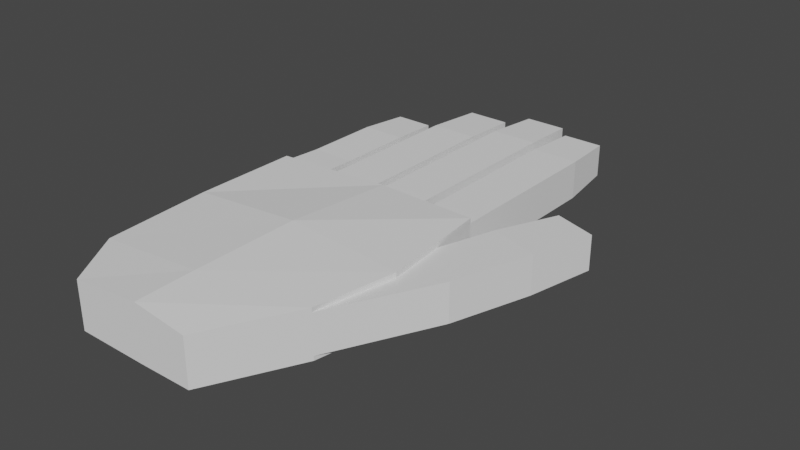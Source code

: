 # Source: hand_right.blend  (saved by Blender 3.5.10; exported with 4.5.12 LTS)
import bpy
from mathutils import Matrix  # noqa: F401  (used for matrix-valued properties, if any)

bpy.ops.wm.read_factory_settings(use_empty=True)
scene = bpy.context.scene
scene.name = 'Scene'

# ---- collections
col_collection = bpy.data.collections.new('Collection'); scene.collection.children.link(col_collection)

# ---- world
world_world = bpy.data.worlds.new('World'); scene.world = world_world
world_world.use_nodes = True; world_world.node_tree.nodes.clear()
_N = world_world.node_tree.nodes; _L = world_world.node_tree.links
n0 = _N.new('ShaderNodeOutputWorld'); n0.name = 'World Output'; n0.location = (300, 300)
n1 = _N.new('ShaderNodeBackground'); n1.name = 'Background'; n1.location = (10, 300)
n1.inputs[0].default_value = (0.05088, 0.05088, 0.05088, 1.0)
_L.new(n1.outputs[0], n0.inputs[0])
n0.is_active_output = True
world_world.color = (0.05088, 0.05088, 0.05088)
world_world.use_sun_shadow = False
world_world.sun_shadow_jitter_overblur = 0.0

# ---- meshes
me_cube_005 = bpy.data.meshes.new('Cube.005')
me_cube_005.from_pydata([(0.2302, -2.318, -1.0), (0.2302, -2.318, 1.0), (-0.2098, -2.458, -1.0), (-0.2098, -2.458, 1.0), (0.191, 4.545, -0.6115), (0.191, 4.545, 0.7907), (-0.1646, 4.545, -0.6115), (-0.1646, 4.545, 0.7907), (-0.1952, 2.444, -0.934), (-0.1952, 1.679, -0.934), (-0.1952, -0.1711, -0.934), (-0.1952, -0.7858, -0.934), (-0.1952, -0.7858, 0.934), (-0.1952, -0.1711, 0.934), (-0.1952, 1.679, 0.934), (-0.1952, 2.444, 0.934), (0.2157, -0.7858, -0.934), (0.2157, -0.1711, -0.934), (0.2157, 1.679, -0.934), (0.2157, 2.444, -0.934), (0.2157, 2.444, 0.934), (0.2157, 1.679, 0.934), (0.2157, -0.1711, 0.934), (0.2157, -0.7858, 0.934), (1.803, -2.218, 1.249), (1.803, -2.218, -1.138), (1.772, -10.37, 1.222), (1.772, -10.37, -1.222), (-0.2098, -2.458, 1.235), (-0.2098, -2.458, -1.138), (-0.1372, -11.55, 1.222), (-0.1372, -11.55, -1.222), (0.8628, -2.117, -1.138), (0.8628, -11.55, 1.665), (0.8628, -11.55, -1.3), (0.8628, -2.117, 1.264), (-0.1913, -7.003, -1.18), (1.912, -7.003, 1.264), (-0.1913, -7.003, 1.285), (1.912, -7.003, -1.18), (0.8628, -7.003, -1.048), (0.8628, -7.003, 1.726), (0.1999, -14.01, -1.222), (0.1999, -14.01, 1.222), (1.364, -14.01, 1.222), (1.364, -14.01, -1.222), (0.8628, -14.01, 1.585), (0.8628, -14.01, -1.249), (1.772, -10.37, -1.0), (1.772, -10.37, 1.0), (1.912, -7.003, -1.0), (1.912, -7.003, 1.0), (2.637, -0.04098, -0.8912), (2.637, -0.04098, 0.8912), (2.25, 0.5318, -0.8912), (2.25, 0.5318, 0.8912), (2.025, -2.078, -1.0), (1.972, -2.821, -1.0), (1.848, -4.55, -1.0), (1.788, -5.385, -1.0), (1.788, -5.385, 1.0), (1.848, -4.55, 1.0), (1.972, -2.821, 1.0), (2.025, -2.078, 1.0), (2.244, -6.061, -1.0), (2.304, -5.226, -1.0), (2.428, -3.497, -1.0), (2.481, -2.754, -1.0), (2.481, -2.754, 1.0), (2.428, -3.497, 1.0), (2.304, -5.226, 1.0), (2.244, -6.061, 1.0), (1.803, -2.218, -1.0), (1.803, -2.218, 1.0), (1.363, -2.171, -1.0), (1.363, -2.171, 1.0), (1.383, 7.221, -0.7834), (1.363, 4.96, -1.0), (1.363, 4.183, -1.0), (1.363, 1.993, -1.0), (1.363, 1.182, -1.0), (1.363, 1.182, 1.0), (1.363, 1.993, 1.0), (1.363, 4.183, 1.0), (1.363, 4.96, 1.0), (1.803, 1.182, -1.0), (1.803, 1.993, -1.0), (1.803, 4.183, -1.0), (1.803, 4.96, -1.0), (1.803, 4.96, 1.0), (1.803, 4.183, 1.0), (1.803, 1.993, 1.0), (1.803, 1.182, 1.0), (1.268, -2.161, -1.0), (1.268, -2.161, 1.0), (0.8284, -2.128, -1.0), (0.8284, -2.128, 1.0), (1.244, 8.009, 0.8144), (0.8284, 5.543, -1.0), (0.8284, 4.721, -1.0), (0.8284, 4.721, 1.0), (0.8284, 5.543, 1.0), (1.268, 4.721, -1.0), (1.268, 5.543, -1.0), (1.268, 5.543, 1.0), (1.268, 4.721, 1.0), (0.8284, 2.209, -1.0), (0.8284, 1.462, -1.0), (1.268, 2.209, 1.0), (1.268, 1.462, 1.0), (0.8284, 1.462, 1.0), (0.8284, 2.209, 1.0), (1.268, 1.462, -1.0), (1.268, 2.209, -1.0), (0.7442, -2.155, -1.0), (0.7442, -2.155, 1.0), (0.3042, -2.295, -1.0), (0.3042, -2.295, 1.0), (0.7312, 6.951, 0.8286), (0.3042, 4.4, -1.0), (0.3042, 3.591, -1.0), (0.3042, 0.6634, -1.0), (0.3042, -0.09415, -1.0), (0.3042, -0.09415, 1.0), (0.3042, 0.6634, 1.0), (0.3042, 3.591, 1.0), (0.3042, 4.4, 1.0), (0.7442, -0.09415, -1.0), (0.7442, 0.6634, -1.0), (0.7442, 3.591, -1.0), (0.7442, 4.4, -1.0), (0.7442, 4.4, 1.0), (0.7442, 3.591, 1.0), (0.7442, 0.6634, 1.0), (0.7442, -0.09415, 1.0), (-0.1372, -11.55, -1.0), (-0.1372, -11.55, 1.0), (1.76, 7.221, -0.7834), (0.8628, -2.117, 1.0), (0.8628, -2.117, -1.0), (-0.1913, -7.003, 1.0), (-0.1913, -7.003, -1.0), (0.1999, -14.01, -1.0), (0.1999, -14.01, 1.0), (1.364, -14.01, 1.0), (1.364, -14.01, -1.0), (0.8628, -14.01, 1.0), (0.8628, -14.01, -1.0), (1.76, 7.221, 0.9029), (1.383, 7.221, 0.9029), (0.8535, 8.009, 0.8144), (1.244, 8.009, -0.6999), (0.8535, 8.009, -0.6999), (0.3284, 6.951, 0.8286), (0.7312, 6.951, -0.7523), (0.3284, 6.951, -0.7523)], [], [(0, 1, 3, 2), (8, 15, 7, 6), (6, 7, 5, 4), (16, 23, 1, 0), (8, 6, 4, 19), (12, 3, 1, 23), (7, 15, 20, 5), (15, 14, 21, 20), (14, 13, 22, 21), (13, 12, 23, 22), (2, 11, 16, 0), (11, 10, 17, 16), (10, 9, 18, 17), (9, 8, 19, 18), (4, 5, 20, 19), (19, 20, 21, 18), (18, 21, 22, 17), (17, 22, 23, 16), (2, 3, 12, 11), (11, 12, 13, 10), (10, 13, 14, 9), (9, 14, 15, 8), (41, 38, 30, 33), (135, 31, 42, 142), (140, 38, 28, 3), (40, 39, 27, 34), (51, 37, 26, 49), (138, 35, 24, 73, 75, 94), (3, 28, 35, 138, 96, 115, 117, 1), (36, 40, 34, 31), (31, 34, 47, 42), (37, 41, 33, 26), (24, 35, 41, 37), (29, 32, 40, 36), (73, 24, 37, 51), (32, 25, 39, 40), (136, 30, 38, 140), (35, 28, 38, 41), (146, 46, 43, 143), (144, 44, 46, 146), (34, 27, 45, 47), (33, 30, 43, 46), (49, 26, 44, 144), (26, 33, 46, 44), (48, 49, 51, 50), (56, 63, 55, 54), (54, 55, 53, 52), (64, 71, 49, 48), (56, 54, 52, 67), (60, 51, 49, 71), (55, 63, 68, 53), (63, 62, 69, 68), (62, 61, 70, 69), (61, 60, 71, 70), (50, 59, 64, 48), (59, 58, 65, 64), (58, 57, 66, 65), (57, 56, 67, 66), (52, 53, 68, 67), (67, 68, 69, 66), (66, 69, 70, 65), (65, 70, 71, 64), (50, 51, 60, 59), (59, 60, 61, 58), (58, 61, 62, 57), (57, 62, 63, 56), (72, 73, 75, 74), (76, 149, 148, 137), (85, 92, 73, 72), (81, 75, 73, 92), (149, 84, 89, 148), (84, 83, 90, 89), (83, 82, 91, 90), (82, 81, 92, 91), (74, 80, 85, 72), (80, 79, 86, 85), (79, 78, 87, 86), (78, 77, 88, 87), (137, 148, 89, 88), (88, 89, 90, 87), (87, 90, 91, 86), (86, 91, 92, 85), (74, 75, 81, 80), (80, 81, 82, 79), (79, 82, 83, 78), (78, 83, 84, 77), (93, 94, 138, 96, 95, 139), (152, 150, 97, 151), (112, 109, 94, 93), (110, 96, 138, 94, 109), (150, 101, 104, 97), (101, 100, 105, 104), (106, 99, 102, 113), (99, 98, 103, 102), (151, 97, 104, 103), (103, 104, 105, 102), (106, 111, 100, 99), (99, 100, 101, 98), (95, 96, 110, 107), (107, 110, 111, 106), (95, 107, 112, 93, 139), (107, 106, 113, 112), (100, 111, 108, 105), (111, 110, 109, 108), (102, 105, 108, 113), (113, 108, 109, 112), (114, 115, 117, 116), (155, 153, 118, 154), (127, 134, 115, 114), (123, 117, 115, 134), (153, 126, 131, 118), (126, 125, 132, 131), (125, 124, 133, 132), (124, 123, 134, 133), (116, 122, 127, 114), (122, 121, 128, 127), (121, 120, 129, 128), (120, 119, 130, 129), (154, 118, 131, 130), (130, 131, 132, 129), (129, 132, 133, 128), (128, 133, 134, 127), (116, 117, 123, 122), (122, 123, 124, 121), (121, 124, 125, 120), (120, 125, 126, 119), (27, 48, 145, 45), (48, 49, 144, 145), (45, 145, 147, 47), (145, 144, 146, 147), (47, 147, 142, 42), (147, 146, 143, 142), (31, 135, 141, 36), (135, 136, 140, 141), (25, 72, 50, 39), (72, 73, 51, 50), (29, 2, 0, 116, 114, 95, 139, 32), (116, 0, 1, 117), (32, 139, 93, 74, 72, 25), (75, 74, 93, 94), (39, 50, 48, 27), (36, 141, 2, 29), (141, 140, 3, 2), (30, 136, 143, 43), (136, 135, 142, 143), (96, 95, 114, 115), (77, 76, 137, 88), (77, 84, 149, 76), (98, 152, 151, 103), (98, 101, 150, 152), (119, 155, 154, 130), (119, 126, 153, 155)])
_uv = me_cube_005.uv_layers.new(name='UVMap')
_uv.uv.foreach_set('vector', [0.375, 0.0, 0.625, 0.0, 0.625, 0.25, 0.375, 0.25, 0.375, 0.4348, 0.625, 0.4348, 0.625, 0.5, 0.375, 0.5, 0.375, 0.5, 0.625, 0.5, 0.625, 0.75, 0.375, 0.75, 0.375, 0.9023, 0.625, 0.9023, 0.625, 1.0, 0.375, 1.0, 0.3098, 0.5, 0.375, 0.5, 0.375, 0.75, 0.3098, 0.75, 0.7773, 0.5, 0.875, 0.5, 0.875, 0.75, 0.7773, 0.75, 0.625, 0.5, 0.6902, 0.5, 0.6902, 0.75, 0.625, 0.75, 0.6902, 0.5, 0.7113, 0.5, 0.7113, 0.75, 0.6902, 0.75, 0.7113, 0.5, 0.7604, 0.5, 0.7604, 0.75, 0.7113, 0.75, 0.7604, 0.5, 0.7773, 0.5, 0.7773, 0.75, 0.7604, 0.75, 0.125, 0.5, 0.2227, 0.5, 0.2227, 0.75, 0.125, 0.75, 0.2227, 0.5, 0.2396, 0.5, 0.2396, 0.75, 0.2227, 0.75, 0.2396, 0.5, 0.2887, 0.5, 0.2887, 0.75, 0.2396, 0.75, 0.2887, 0.5, 0.3098, 0.5, 0.3098, 0.75, 0.2887, 0.75, 0.375, 0.75, 0.625, 0.75, 0.625, 0.8152, 0.375, 0.8152, 0.375, 0.8152, 0.625, 0.8152, 0.625, 0.8363, 0.375, 0.8363, 0.375, 0.8363, 0.625, 0.8363, 0.625, 0.8854, 0.375, 0.8854, 0.375, 0.8854, 0.625, 0.8854, 0.625, 0.9023, 0.375, 0.9023, 0.375, 0.25, 0.625, 0.25, 0.625, 0.3477, 0.375, 0.3477, 0.375, 0.3477, 0.625, 0.3477, 0.625, 0.3646, 0.375, 0.3646, 0.375, 0.3646, 0.625, 0.3646, 0.625, 0.4137, 0.375, 0.4137, 0.375, 0.4137, 0.625, 0.4137, 0.625, 0.4348, 0.375, 0.4348, 0.75, 0.625, 0.875, 0.625, 0.875, 0.75, 0.75, 0.75, 0.3934, 0.0, 0.375, 0.0, 0.375, 0.0, 0.3934, 0.0, 0.598, 0.125, 0.625, 0.125, 0.625, 0.25, 0.598, 0.25, 0.25, 0.625, 0.375, 0.625, 0.375, 0.75, 0.25, 0.75, 0.598, 0.625, 0.625, 0.625, 0.625, 0.75, 0.598, 0.75, 0.598, 0.375, 0.625, 0.375, 0.625, 0.5, 0.598, 0.5, 0.598, 0.4415, 0.598, 0.4289, 0.598, 0.25, 0.625, 0.25, 0.625, 0.375, 0.598, 0.375, 0.598, 0.371, 0.598, 0.3612, 0.598, 0.3099, 0.598, 0.3013, 0.125, 0.625, 0.25, 0.625, 0.25, 0.75, 0.125, 0.75, 0.125, 0.75, 0.25, 0.75, 0.25, 0.75, 0.125, 0.75, 0.625, 0.625, 0.75, 0.625, 0.75, 0.75, 0.625, 0.75, 0.625, 0.5, 0.75, 0.5, 0.75, 0.625, 0.625, 0.625, 0.125, 0.5, 0.25, 0.5, 0.25, 0.625, 0.125, 0.625, 0.598, 0.5, 0.625, 0.5, 0.625, 0.625, 0.598, 0.625, 0.25, 0.5, 0.375, 0.5, 0.375, 0.625, 0.25, 0.625, 0.598, 0.0, 0.625, 0.0, 0.625, 0.125, 0.598, 0.125, 0.75, 0.5, 0.875, 0.5, 0.875, 0.625, 0.75, 0.625, 0.598, 0.875, 0.625, 0.875, 0.625, 1.0, 0.598, 1.0, 0.598, 0.75, 0.625, 0.75, 0.625, 0.875, 0.598, 0.875, 0.25, 0.75, 0.375, 0.75, 0.375, 0.75, 0.25, 0.75, 0.75, 0.75, 0.875, 0.75, 0.875, 0.75, 0.75, 0.75, 0.598, 0.75, 0.625, 0.75, 0.625, 0.75, 0.598, 0.75, 0.625, 0.75, 0.75, 0.75, 0.75, 0.75, 0.625, 0.75, 0.375, 0.0, 0.625, 0.0, 0.625, 0.25, 0.375, 0.25, 0.375, 0.423, 0.625, 0.423, 0.625, 0.5, 0.375, 0.5, 0.375, 0.5, 0.625, 0.5, 0.625, 0.75, 0.375, 0.75, 0.375, 0.9226, 0.625, 0.9226, 0.625, 1.0, 0.375, 1.0, 0.298, 0.5, 0.375, 0.5, 0.375, 0.75, 0.298, 0.75, 0.7976, 0.5, 0.875, 0.5, 0.875, 0.75, 0.7976, 0.75, 0.625, 0.5, 0.702, 0.5, 0.702, 0.75, 0.625, 0.75, 0.702, 0.5, 0.7235, 0.5, 0.7235, 0.75, 0.702, 0.75, 0.7235, 0.5, 0.7735, 0.5, 0.7735, 0.75, 0.7235, 0.75, 0.7735, 0.5, 0.7976, 0.5, 0.7976, 0.75, 0.7735, 0.75, 0.125, 0.5, 0.2024, 0.5, 0.2024, 0.75, 0.125, 0.75, 0.2024, 0.5, 0.2265, 0.5, 0.2265, 0.75, 0.2024, 0.75, 0.2265, 0.5, 0.2765, 0.5, 0.2765, 0.75, 0.2265, 0.75, 0.2765, 0.5, 0.298, 0.5, 0.298, 0.75, 0.2765, 0.75, 0.375, 0.75, 0.625, 0.75, 0.625, 0.827, 0.375, 0.827, 0.375, 0.827, 0.625, 0.827, 0.625, 0.8485, 0.375, 0.8485, 0.375, 0.8485, 0.625, 0.8485, 0.625, 0.8985, 0.375, 0.8985, 0.375, 0.8985, 0.625, 0.8985, 0.625, 0.9226, 0.375, 0.9226, 0.375, 0.25, 0.625, 0.25, 0.625, 0.3274, 0.375, 0.3274, 0.375, 0.3274, 0.625, 0.3274, 0.625, 0.3515, 0.375, 0.3515, 0.375, 0.3515, 0.625, 0.3515, 0.625, 0.4015, 0.375, 0.4015, 0.375, 0.4015, 0.625, 0.4015, 0.625, 0.423, 0.375, 0.423, 0.375, 0.0, 0.625, 0.0, 0.625, 0.25, 0.375, 0.25, 0.375, 0.5, 0.625, 0.5, 0.625, 0.75, 0.375, 0.75, 0.375, 0.8861, 0.625, 0.8861, 0.625, 1.0, 0.375, 1.0, 0.7611, 0.5, 0.875, 0.5, 0.875, 0.75, 0.7611, 0.75, 0.625, 0.5, 0.6754, 0.5, 0.6754, 0.75, 0.625, 0.75, 0.6754, 0.5, 0.6929, 0.5, 0.6929, 0.75, 0.6754, 0.75, 0.6929, 0.5, 0.7428, 0.5, 0.7428, 0.75, 0.6929, 0.75, 0.7428, 0.5, 0.7611, 0.5, 0.7611, 0.75, 0.7428, 0.75, 0.125, 0.5, 0.2389, 0.5, 0.2389, 0.75, 0.125, 0.75, 0.2389, 0.5, 0.2572, 0.5, 0.2572, 0.75, 0.2389, 0.75, 0.2572, 0.5, 0.3071, 0.5, 0.3071, 0.75, 0.2572, 0.75, 0.3071, 0.5, 0.3246, 0.5, 0.3246, 0.75, 0.3071, 0.75, 0.375, 0.75, 0.625, 0.75, 0.625, 0.8004, 0.375, 0.8004, 0.375, 0.8004, 0.625, 0.8004, 0.625, 0.8179, 0.375, 0.8179, 0.375, 0.8179, 0.625, 0.8179, 0.625, 0.8678, 0.375, 0.8678, 0.375, 0.8678, 0.625, 0.8678, 0.625, 0.8861, 0.375, 0.8861, 0.375, 0.25, 0.625, 0.25, 0.625, 0.3639, 0.375, 0.3639, 0.375, 0.3639, 0.625, 0.3639, 0.625, 0.3822, 0.375, 0.3822, 0.375, 0.3822, 0.625, 0.3822, 0.625, 0.4321, 0.375, 0.4321, 0.375, 0.4321, 0.625, 0.4321, 0.625, 0.4496, 0.375, 0.4496, 0.375, 0.0, 0.625, 0.0, 0.625, 0.2294, 0.625, 0.25, 0.375, 0.25, 0.375, 0.125, 0.375, 0.5, 0.625, 0.5, 0.625, 0.75, 0.375, 0.75, 0.375, 0.8907, 0.625, 0.8907, 0.625, 1.0, 0.375, 1.0, 0.7657, 0.5, 0.875, 0.5, 0.875, 0.5206, 0.875, 0.75, 0.7657, 0.75, 0.625, 0.5, 0.6861, 0.5, 0.6861, 0.75, 0.625, 0.75, 0.6861, 0.5, 0.7038, 0.5, 0.7038, 0.75, 0.6861, 0.75, 0.2504, 0.5, 0.2962, 0.5, 0.2962, 0.75, 0.2504, 0.75, 0.2962, 0.5, 0.3139, 0.5, 0.3139, 0.75, 0.2962, 0.75, 0.375, 0.75, 0.625, 0.75, 0.625, 0.8111, 0.375, 0.8111, 0.375, 0.8111, 0.625, 0.8111, 0.625, 0.8288, 0.375, 0.8288, 0.375, 0.3754, 0.625, 0.3754, 0.625, 0.4212, 0.375, 0.4212, 0.375, 0.4212, 0.625, 0.4212, 0.625, 0.4389, 0.375, 0.4389, 0.375, 0.25, 0.625, 0.25, 0.625, 0.3593, 0.375, 0.3593, 0.375, 0.3593, 0.625, 0.3593, 0.625, 0.3754, 0.375, 0.3754, 0.125, 0.5, 0.2343, 0.5, 0.2343, 0.75, 0.125, 0.75, 0.125, 0.625, 0.2343, 0.5, 0.2504, 0.5, 0.2504, 0.75, 0.2343, 0.75, 0.7038, 0.5, 0.7496, 0.5, 0.7496, 0.75, 0.7038, 0.75, 0.7496, 0.5, 0.7657, 0.5, 0.7657, 0.75, 0.7496, 0.75, 0.375, 0.8288, 0.625, 0.8288, 0.625, 0.8746, 0.375, 0.8746, 0.375, 0.8746, 0.625, 0.8746, 0.625, 0.8907, 0.375, 0.8907, 0.375, 0.0, 0.625, 0.0, 0.625, 0.25, 0.375, 0.25, 0.375, 0.5, 0.625, 0.5, 0.625, 0.75, 0.375, 0.75, 0.375, 0.9038, 0.625, 0.9038, 0.625, 1.0, 0.375, 1.0, 0.7788, 0.5, 0.875, 0.5, 0.875, 0.75, 0.7788, 0.75, 0.625, 0.5, 0.6807, 0.5, 0.6807, 0.75, 0.625, 0.75, 0.6807, 0.5, 0.6983, 0.5, 0.6983, 0.75, 0.6807, 0.75, 0.6983, 0.5, 0.7622, 0.5, 0.7622, 0.75, 0.6983, 0.75, 0.7622, 0.5, 0.7788, 0.5, 0.7788, 0.75, 0.7622, 0.75, 0.125, 0.5, 0.2212, 0.5, 0.2212, 0.75, 0.125, 0.75, 0.2212, 0.5, 0.2378, 0.5, 0.2378, 0.75, 0.2212, 0.75, 0.2378, 0.5, 0.3017, 0.5, 0.3017, 0.75, 0.2378, 0.75, 0.3017, 0.5, 0.3193, 0.5, 0.3193, 0.75, 0.3017, 0.75, 0.375, 0.75, 0.625, 0.75, 0.625, 0.8057, 0.375, 0.8057, 0.375, 0.8057, 0.625, 0.8057, 0.625, 0.8233, 0.375, 0.8233, 0.375, 0.8233, 0.625, 0.8233, 0.625, 0.8872, 0.375, 0.8872, 0.375, 0.8872, 0.625, 0.8872, 0.625, 0.9038, 0.375, 0.9038, 0.375, 0.25, 0.625, 0.25, 0.625, 0.3462, 0.375, 0.3462, 0.375, 0.3462, 0.625, 0.3462, 0.625, 0.3628, 0.375, 0.3628, 0.375, 0.3628, 0.625, 0.3628, 0.625, 0.4267, 0.375, 0.4267, 0.375, 0.4267, 0.625, 0.4267, 0.625, 0.4443, 0.375, 0.4443, 0.375, 0.75, 0.3934, 0.75, 0.3934, 0.75, 0.375, 0.75, 0.3934, 0.75, 0.598, 0.75, 0.598, 0.75, 0.3934, 0.75, 0.375, 0.75, 0.3934, 0.75, 0.3934, 0.875, 0.375, 0.875, 0.3934, 0.75, 0.598, 0.75, 0.598, 0.875, 0.3934, 0.875, 0.375, 0.875, 0.3934, 0.875, 0.3934, 1.0, 0.375, 1.0, 0.3934, 0.875, 0.598, 0.875, 0.598, 1.0, 0.3934, 1.0, 0.375, 0.0, 0.3934, 0.0, 0.3934, 0.125, 0.375, 0.125, 0.3934, 0.0, 0.598, 0.0, 0.598, 0.125, 0.3934, 0.125, 0.375, 0.5, 0.3934, 0.5, 0.3934, 0.625, 0.375, 0.625, 0.3934, 0.5, 0.598, 0.5, 0.598, 0.625, 0.3934, 0.625, 0.375, 0.25, 0.3934, 0.25, 0.3934, 0.3013, 0.3934, 0.3099, 0.3934, 0.3612, 0.3934, 0.371, 0.3934, 0.375, 0.375, 0.375, 0.3934, 0.3099, 0.3934, 0.3013, 0.625, 0.0, 0.598, 0.3099, 0.375, 0.375, 0.3934, 0.375, 0.3934, 0.4289, 0.3934, 0.4415, 0.3934, 0.5, 0.375, 0.5, 0.625, 0.25, 0.375, 0.25, 0.3934, 0.4289, 0.625, 1.0, 0.375, 0.625, 0.3934, 0.625, 0.3934, 0.75, 0.375, 0.75, 0.375, 0.125, 0.3934, 0.125, 0.3934, 0.25, 0.375, 0.25, 0.3934, 0.125, 0.598, 0.125, 0.598, 0.25, 0.3934, 0.25, 0.625, 0.0, 0.598, 0.0, 0.598, 0.0, 0.625, 0.0, 0.598, 0.0, 0.3934, 0.0, 0.3934, 0.0, 0.598, 0.0, 0.625, 0.25, 0.375, 0.25, 0.3934, 0.3612, 0.625, 0.0, 0.3246, 0.5, 0.375, 0.5, 0.375, 0.75, 0.3246, 0.75, 0.375, 0.4496, 0.625, 0.4496, 0.625, 0.5, 0.375, 0.5, 0.3139, 0.5, 0.375, 0.5, 0.375, 0.75, 0.3139, 0.75, 0.375, 0.4389, 0.625, 0.4389, 0.625, 0.5, 0.375, 0.5, 0.3193, 0.5, 0.375, 0.5, 0.375, 0.75, 0.3193, 0.75, 0.375, 0.4443, 0.625, 0.4443, 0.625, 0.5, 0.375, 0.5])
me_cube_005.materials.append(None)
me_cube_005.use_paint_bone_selection = False
me_cube_005.use_paint_mask_vertex = True
me_cube_005.update()
arm_armature = bpy.data.armatures.new('Armature')  # bones are not reproduced

# ---- objects
ob_model = bpy.data.objects.new('Model', me_cube_005)
ob_hand_right = bpy.data.objects.new('Hand.Right', arm_armature)

# ---- transforms, parenting, visibility, modifiers, constraints
ob_model.parent = ob_hand_right
ob_model.location = (-0.8628, 1.541, 0.0)
ob_model.scale = (1.0, 0.22, 0.18)
_vg = ob_model.vertex_groups.new(name='Hand')
for _i, _w in zip([0, 1, 2, 3, 16, 24, 25, 26, 27, 28, 29, 30, 31, 32, 33, 34, 35, 36, 37, 38, 39, 40, 41, 42, 43, 44, 45, 46, 47, 48, 49, 50, 51, 72, 73, 74, 75, 93, 94, 95, 96, 107, 110, 114, 115, 116, 117, 122, 127, 134, 135, 136, 138, 139, 140, 141, 142, 143, 144, 145, 146, 147], [0.8071, 0.7716, 0.7991, 0.7444, 0.02877, 0.7812, 0.7033, 0.958, 0.9558, 0.7614, 0.8112, 0.9858, 0.9855, 0.9176, 1.0, 1.0, 0.8558, 0.8285, 0.7938, 0.8333, 0.7958, 0.75, 0.75, 1.0, 1.0, 0.9521, 0.958, 1.0, 1.0, 0.9597, 0.96, 0.7983, 0.7954, 0.8033, 0.8065, 0.7976, 0.7814, 0.7835, 0.7934, 0.877, 0.7926, 0.0334, 0.01501, 0.8951, 0.8078, 0.8021, 0.8024, 0.02241, 0.08059, 0.06382, 0.9854, 0.9858, 0.7572, 0.8531, 0.8319, 0.8278, 1.0, 1.0, 0.9523, 0.958, 1.0, 1.0]): _vg.add([_i], _w, 'REPLACE')
_vg = ob_model.vertex_groups.new(name='Pinky.1')
for _i, _w in zip([0, 1, 2, 3, 10, 11, 12, 13, 16, 17, 22, 23, 28, 29, 30, 31, 36, 38, 114, 115, 116, 117, 122, 123, 135, 136, 140, 141], [0.1006, 0.1366, 0.1309, 0.1604, 0.2302, 0.7627, 0.7546, 0.2282, 0.7098, 0.207, 0.2071, 0.7107, 0.1247, 0.1329, 0.01418, 0.01449, 0.1715, 0.1667, 0.0001009, 0.0167, 0.09896, 0.06669, 0.02324, 0.02698, 0.01456, 0.01421, 0.1681, 0.1722]): _vg.add([_i], _w, 'REPLACE')
_vg = ob_model.vertex_groups.new(name='Pinky.2')
for _i, _w in zip([4, 5, 6, 7, 8, 9, 10, 11, 12, 13, 14, 15, 16, 17, 18, 19, 20, 21, 22, 23], [0.1212, 0.1317, 0.04766, 0.1035, 0.1898, 0.7998, 0.7698, 0.2373, 0.2454, 0.7718, 0.8003, 0.1927, 0.2615, 0.793, 0.8012, 0.2, 0.1973, 0.8007, 0.7929, 0.2695]): _vg.add([_i], _w, 'REPLACE')
_vg = ob_model.vertex_groups.new(name='Pinky.3')
for _i, _w in zip([4, 5, 6, 7, 8, 9, 14, 15, 18, 19, 20, 21], [0.8788, 0.8683, 0.9523, 0.8965, 0.8102, 0.2002, 0.1997, 0.8073, 0.1988, 0.8, 0.8027, 0.1993]): _vg.add([_i], _w, 'REPLACE')
_vg = ob_model.vertex_groups.new(name='Ring.1')
for _i, _w in zip([0, 1, 2, 3, 23, 28, 29, 32, 35, 40, 41, 94, 95, 96, 114, 115, 116, 117, 121, 122, 123, 124, 127, 128, 133, 134, 138, 139], [0.09231, 0.09172, 0.07006, 0.09513, 0.01989, 0.1139, 0.05591, 0.0578, 0.06862, 0.125, 0.125, 0.001472, 0.05462, 0.1664, 0.0959, 0.1512, 0.09896, 0.1309, 0.1616, 0.7416, 0.7583, 0.1632, 0.7116, 0.1586, 0.1602, 0.726, 0.1888, 0.04909]): _vg.add([_i], _w, 'REPLACE')
_vg = ob_model.vertex_groups.new(name='Ring.2')
for _i, _w in zip([119, 120, 121, 122, 123, 124, 125, 126, 127, 128, 129, 130, 131, 132, 133, 134], [0.1881, 0.8331, 0.8384, 0.2127, 0.2148, 0.8368, 0.8331, 0.1881, 0.2078, 0.8414, 0.8302, 0.1871, 0.1856, 0.83, 0.8398, 0.2102]): _vg.add([_i], _w, 'REPLACE')
_vg = ob_model.vertex_groups.new(name='Ring.3')
for _i, _w in zip([118, 119, 120, 125, 126, 129, 130, 131, 132, 153, 154, 155], [1.0, 0.8119, 0.1669, 0.1669, 0.8119, 0.1698, 0.8129, 0.8144, 0.17, 1.0, 1.0, 1.0]): _vg.add([_i], _w, 'REPLACE')
_vg = ob_model.vertex_groups.new(name='Middle.1')
for _i, _w in zip([24, 25, 32, 35, 40, 41, 72, 73, 74, 75, 93, 94, 95, 96, 106, 107, 108, 109, 110, 111, 112, 113, 114, 115, 138, 139], [0.06926, 0.05928, 0.02463, 0.07562, 0.125, 0.125, 0.06507, 0.08004, 0.1049, 0.1265, 0.1236, 0.1429, 0.06834, 0.04102, 0.197, 0.8029, 0.1954, 0.836, 0.8235, 0.1981, 0.8402, 0.1956, 0.008926, 0.02431, 0.05395, 0.09781]): _vg.add([_i], _w, 'REPLACE')
_vg = ob_model.vertex_groups.new(name='Middle.2')
for _i, _w in zip([97, 98, 99, 100, 101, 102, 103, 104, 105, 106, 107, 108, 109, 110, 111, 112, 113, 150, 151, 152], [0.05202, 0.196, 0.8177, 0.8174, 0.195, 0.8251, 0.1896, 0.1844, 0.8242, 0.803, 0.1637, 0.8046, 0.164, 0.1615, 0.8019, 0.1598, 0.8044, 0.1174, 0.102, 0.1279]): _vg.add([_i], _w, 'REPLACE')
_vg = ob_model.vertex_groups.new(name='Middle.3')
for _i, _w in zip([97, 98, 99, 100, 101, 102, 103, 104, 105, 150, 151, 152], [0.948, 0.804, 0.1823, 0.1826, 0.805, 0.1749, 0.8104, 0.8156, 0.1758, 0.8826, 0.898, 0.8721]): _vg.add([_i], _w, 'REPLACE')
_vg = ob_model.vertex_groups.new(name='Index.1')
for _i, _w in zip([24, 25, 37, 39, 50, 51, 72, 73, 74, 75, 79, 80, 81, 82, 85, 86, 91, 92, 93, 94], [0.1495, 0.2375, 0.1667, 0.1667, 0.1667, 0.1667, 0.1316, 0.1135, 0.09748, 0.09218, 0.2, 0.8481, 0.8477, 0.1993, 0.8522, 0.2039, 0.2038, 0.8522, 0.09287, 0.06227]): _vg.add([_i], _w, 'REPLACE')
_vg = ob_model.vertex_groups.new(name='Index.2')
for _i, _w in zip([76, 77, 78, 79, 80, 81, 82, 83, 84, 85, 86, 87, 88, 89, 90, 91, 92, 137, 148, 149], [0.09748, 0.2, 0.8045, 0.8, 0.1519, 0.1523, 0.8007, 0.8044, 0.1998, 0.1478, 0.7961, 0.7981, 0.2033, 0.2004, 0.7975, 0.7962, 0.1478, 0.0007989, 0.0227, 0.09913]): _vg.add([_i], _w, 'REPLACE')
_vg = ob_model.vertex_groups.new(name='Index.3')
for _i, _w in zip([76, 77, 78, 83, 84, 87, 88, 89, 90, 137, 148, 149], [0.9025, 0.8, 0.1955, 0.1956, 0.8002, 0.2019, 0.7967, 0.7996, 0.2025, 0.9992, 0.9773, 0.9009]): _vg.add([_i], _w, 'REPLACE')
_vg = ob_model.vertex_groups.new(name='Thumb.1')
for _i, _w in zip([24, 25, 26, 27, 37, 39, 44, 45, 48, 49, 50, 51, 57, 58, 59, 60, 61, 62, 64, 65, 66, 69, 70, 71, 72, 144, 145], [0.0, 0.0, 0.04196, 0.04418, 0.03951, 0.03755, 0.04792, 0.04196, 0.04027, 0.04, 0.03497, 0.03787, 0.001989, 0.1991, 0.3939, 0.6311, 0.1976, 0.001692, 0.854, 0.2187, 0.00283, 0.002672, 0.2181, 0.8511, 0.0, 0.04772, 0.04196]): _vg.add([_i], _w, 'REPLACE')
_vg = ob_model.vertex_groups.new(name='Thumb.2')
for _i, _w in zip([56, 57, 58, 59, 60, 61, 62, 63, 64, 65, 66, 67, 68, 69, 70, 71], [0.1874, 0.7575, 0.7901, 0.6061, 0.3689, 0.7914, 0.7579, 0.1882, 0.146, 0.7739, 0.7674, 0.1757, 0.1749, 0.7673, 0.7745, 0.1489]): _vg.add([_i], _w, 'REPLACE')
_vg = ob_model.vertex_groups.new(name='Thumb.3')
for _i, _w in zip([52, 53, 54, 55, 56, 57, 58, 61, 62, 63, 65, 66, 67, 68, 69, 70], [1.0, 1.0, 1.0, 1.0, 0.8126, 0.2406, 0.01086, 0.01093, 0.2404, 0.8118, 0.007309, 0.2298, 0.8243, 0.8251, 0.23, 0.007393]): _vg.add([_i], _w, 'REPLACE')
_m = ob_model.modifiers.new('Armature', 'ARMATURE')
_m.object = ob_hand_right
ob_hand_right.location = (0.0, 0.0, 0.0)

# ---- collection membership
col_collection.objects.link(ob_model)
col_collection.objects.link(ob_hand_right)

# ---- scene / render settings (as saved in the file)
scene.frame_start = 1; scene.frame_end = 250; scene.frame_set(1)
scene.render.engine = 'BLENDER_EEVEE_NEXT'
scene.cycles.sampling_pattern = 'TABULATED_SOBOL'
scene.view_settings.view_transform = 'Filmic'
bpy.context.view_layer.update()

# ---- added for rendering (the .blend has no active camera and no usable light): camera, sun
cam_auto = bpy.data.cameras.new('AutoCamera')
cam_auto.lens = 50.0
cam_auto.sensor_width = 36.0
cam_auto.clip_end = 1000.0
ob_auto_camera = bpy.data.objects.new('AutoCamera', cam_auto)
scene.collection.objects.link(ob_auto_camera)
ob_auto_camera.location = (5.57467, -5.38843, 4.21737)
ob_auto_camera.rotation_euler = (1.09748, -7.21219e-08, 0.694738)
scene.camera = ob_auto_camera
light_auto_sun = bpy.data.lights.new('AutoSun', 'SUN')
light_auto_sun.energy = 3.0
light_auto_sun.angle = 0.0523599
ob_auto_sun = bpy.data.objects.new('AutoSun', light_auto_sun)
scene.collection.objects.link(ob_auto_sun)
ob_auto_sun.rotation_euler = (0.872665, 0.174533, 0.523599)
bpy.context.view_layer.update()
